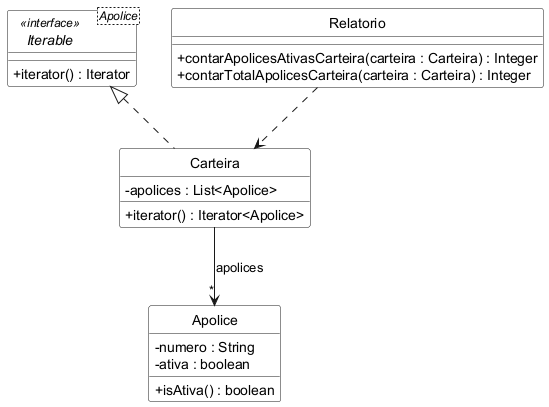

The diagram above was rendered by PlantUML. Its source (embedded in the PNG):
@startuml
skinparam monochrome true
skinparam style strictuml
skinparam classBackgroundColor White
skinparam backgroundColor White
skinparam shadowing false
skinparam classAttributeIconSize 0

interface "Iterable<Apolice>" as Iterable <<interface>> {
  + iterator() : Iterator
}

class Carteira {
  - apolices : List<Apolice>
  + iterator() : Iterator<Apolice>
}

class Apolice {
  - numero : String
  - ativa : boolean
  + isAtiva() : boolean
}

class Relatorio {
  + contarApolicesAtivasCarteira(carteira : Carteira) : Integer
  + contarTotalApolicesCarteira(carteira : Carteira) : Integer
}

Iterable <|.. Carteira
Carteira --> "*" Apolice : apolices
Relatorio ..> Carteira
@enduml